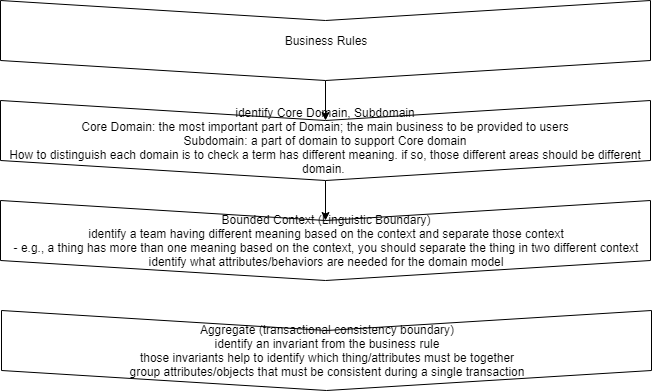

The diagram above was exported from draw.io. Its source (the exported page's mxGraphModel, read from the mxfile embedded in the PNG):
<mxGraphModel dx="1102" dy="1694" grid="1" gridSize="10" guides="1" tooltips="1" connect="1" arrows="1" fold="1" page="1" pageScale="1" pageWidth="850" pageHeight="1100" math="0" shadow="0">
  <root>
    <mxCell id="0" />
    <mxCell id="1" parent="0" />
    <mxCell id="L_78terEDzcTu7QhXDtq-3" value="" style="edgeStyle=none;rounded=0;orthogonalLoop=1;jettySize=auto;html=1;" parent="1" source="WMXLKkNk3xeZ2356Nib8-1" target="L_78terEDzcTu7QhXDtq-2" edge="1">
      <mxGeometry relative="1" as="geometry" />
    </mxCell>
    <mxCell id="WMXLKkNk3xeZ2356Nib8-1" value="Business Rules" style="shape=step;perimeter=stepPerimeter;whiteSpace=wrap;html=1;fixedSize=1;direction=south;" parent="1" vertex="1">
      <mxGeometry x="110" y="-70" width="650" height="80" as="geometry" />
    </mxCell>
    <mxCell id="L_78terEDzcTu7QhXDtq-4" style="edgeStyle=none;rounded=0;orthogonalLoop=1;jettySize=auto;html=1;" parent="1" source="L_78terEDzcTu7QhXDtq-2" target="WMXLKkNk3xeZ2356Nib8-2" edge="1">
      <mxGeometry relative="1" as="geometry" />
    </mxCell>
    <mxCell id="L_78terEDzcTu7QhXDtq-2" value="identify Core Domain, Subdomain&lt;br&gt;Core Domain: the most important part of Domain; the main business to be provided to users&lt;br&gt;Subdomain: a part of domain to support Core domain&lt;br&gt;How to distinguish each domain is to check a term has different meaning. if so, those different areas should be different domain.&amp;nbsp;&lt;br&gt;" style="shape=step;perimeter=stepPerimeter;whiteSpace=wrap;html=1;fixedSize=1;direction=south;" parent="1" vertex="1">
      <mxGeometry x="110" y="30" width="650" height="80" as="geometry" />
    </mxCell>
    <mxCell id="WMXLKkNk3xeZ2356Nib8-2" value="Bounded Context (Linguistic Boundary)&lt;br&gt;identify a team having different meaning based on the context and separate those context&lt;br&gt;- e.g., a thing has more than one meaning based on the context, you should separate the thing in two different context&lt;br&gt;identify what attributes/behaviors are needed for the domain model" style="shape=step;perimeter=stepPerimeter;whiteSpace=wrap;html=1;fixedSize=1;direction=south;" parent="1" vertex="1">
      <mxGeometry x="110" y="130" width="650" height="80" as="geometry" />
    </mxCell>
    <mxCell id="WMXLKkNk3xeZ2356Nib8-3" value="Aggregate (transactional consistency boundary)&lt;br&gt;identify an invariant from the business rule&lt;br&gt;those invariants help to identify which thing/attributes must be together&lt;br&gt;group attributes/objects that must be consistent during a single transaction" style="shape=step;perimeter=stepPerimeter;whiteSpace=wrap;html=1;fixedSize=1;direction=south;" parent="1" vertex="1">
      <mxGeometry x="111" y="240" width="650" height="80" as="geometry" />
    </mxCell>
  </root>
</mxGraphModel>